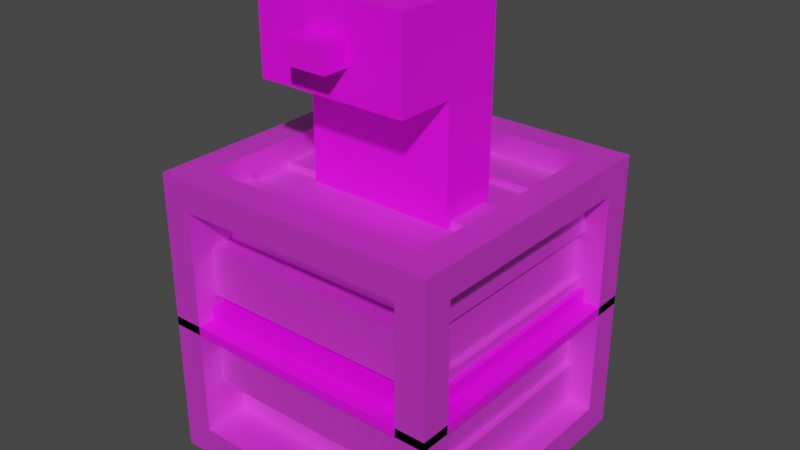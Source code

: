 # Source: Box.blend  (saved by Blender 3.1.7; exported with 4.5.12 LTS)
import bpy
from mathutils import Matrix  # noqa: F401  (used for matrix-valued properties, if any)

bpy.ops.wm.read_factory_settings(use_empty=True)
scene = bpy.context.scene
scene.name = 'Scene'

# ---- collections
col_collection = bpy.data.collections.new('Collection'); scene.collection.children.link(col_collection)

# ---- images (referenced by path relative to the original .blend; pixels are not part of the script)
import os
ASSET_DIR = os.environ.get("B2B_ASSET_DIR", "")  # directory of the original .blend (textures are referenced by path, not embedded)
HERE = os.path.dirname(os.path.abspath(__file__))  # packed textures are extracted next to this script under _unpacked/

def load_image(name, relpath, width, height, colorspace="sRGB"):
    """Load a texture the original file referenced (path relative to the .blend, or extracted next to this script)."""
    p = next((c for c in (os.path.join(HERE, relpath), os.path.join(ASSET_DIR, relpath)) if relpath and os.path.exists(c)), "")
    if p:
        img = bpy.data.images.load(p, check_existing=True)
        img.name = name
    else:  # same state as the original file: an image datablock whose file is absent (Cycles renders it pink)
        img = bpy.data.images.new(name, width, height)
        img.source = "FILE"
        img.filepath = "//" + (relpath or name)
    img.colorspace_settings.name = colorspace
    return img
img_imphenziapalette01_png = load_image('ImphenziaPalette01.png', 'ImphenziaPalette01.png', 1024, 1024, 'sRGB')
img_imphenziapalette01_256_gradient_png = load_image('ImphenziaPalette01-256-Gradient.png', 'ImphenziaPalette01-256-Gradient.png', 1024, 1024, 'sRGB')

# ---- materials (node trees are filled in below, after node groups)
mat_material = bpy.data.materials.new('Material')
mat_material.alpha_threshold = 0.0
mat_material.use_backface_culling = True
mat_material.use_transparent_shadow = False
mat_material.preview_render_type = 'FLAT'
mat_material.line_color = (0.0, 0.0, 0.0, 1.0)
mat_platemat = bpy.data.materials.new('plateMat')
mat_platemat.use_transparent_shadow = False

# ---- material node trees
mat_material.use_nodes = True; mat_material.node_tree.nodes.clear()
_N = mat_material.node_tree.nodes; _L = mat_material.node_tree.links
n0 = _N.new('ShaderNodeOutputMaterial'); n0.name = 'Material Output'; n0.location = (300, 300)
n1 = _N.new('ShaderNodeBsdfPrincipled'); n1.name = 'Principled BSDF'; n1.location = (10, 300)
n1.distribution = 'GGX'
n1.subsurface_method = 'RANDOM_WALK_SKIN'
n1.inputs[1].default_value = 0.6672
n1.inputs[2].default_value = 0.7792
n1.inputs[3].default_value = 0.05
n1.inputs[11].default_value = 1.01
n1.inputs[13].default_value = 0.1371
n1.inputs[20].default_value = 0.0
n1.inputs[27].default_value = (0.0, 0.0, 0.0, 1.0)
n2 = _N.new('ShaderNodeTexImage'); n2.name = 'Image Texture'; n2.location = (-295, 257)
n2.image = img_imphenziapalette01_png
n2.interpolation = 'Closest'
n3 = _N.new('ShaderNodeMix'); n3.name = 'Mix'; n3.location = (-260, 180)
n3.data_type = 'RGBA'
n3.inputs[0].default_value = 0.6672
n3.inputs[7].default_value = (1.0, 1.0, 1.0, 1.0)
n4 = _N.new('ShaderNodeMix'); n4.name = 'Mix.001'; n4.location = (-160, 180)
n4.data_type = 'RGBA'
n4.inputs[0].default_value = 0.1102
n4.inputs[6].default_value = (1.0, 1.0, 1.0, 1.0)
_L.new(n1.outputs[0], n0.inputs[0])
_L.new(n2.outputs[0], n1.inputs[0])
_L.new(n2.outputs[0], n3.inputs[6])
_L.new(n3.outputs[2], n4.inputs[7])
_L.new(n4.outputs[2], n1.inputs[14])
n0.is_active_output = True
mat_platemat.use_nodes = True; mat_platemat.node_tree.nodes.clear()
_N = mat_platemat.node_tree.nodes; _L = mat_platemat.node_tree.links
n0 = _N.new('ShaderNodeBsdfPrincipled'); n0.name = 'Principled BSDF'; n0.location = (10, 300)
n0.distribution = 'GGX'
n0.subsurface_method = 'RANDOM_WALK_SKIN'
n0.inputs[3].default_value = 1.45
n0.inputs[27].default_value = (0.0, 0.0, 0.0, 1.0)
n0.inputs[28].default_value = 1.0
n1 = _N.new('ShaderNodeOutputMaterial'); n1.name = 'Material Output'; n1.location = (300, 300)
n2 = _N.new('ShaderNodeTexImage'); n2.name = 'Image Texture'; n2.location = (-477, 239)
n2.image = img_imphenziapalette01_256_gradient_png
_L.new(n0.outputs[0], n1.inputs[0])
_L.new(n2.outputs[0], n0.inputs[0])
n1.is_active_output = True

# ---- world
world_world = bpy.data.worlds.new('World'); scene.world = world_world
world_world.use_nodes = True; world_world.node_tree.nodes.clear()
_N = world_world.node_tree.nodes; _L = world_world.node_tree.links
n0 = _N.new('ShaderNodeOutputWorld'); n0.name = 'World Output'; n0.location = (300, 300)
n1 = _N.new('ShaderNodeBackground'); n1.name = 'Background'; n1.location = (10, 300)
n1.inputs[0].default_value = (0.05088, 0.05088, 0.05088, 1.0)
_L.new(n1.outputs[0], n0.inputs[0])
n0.is_active_output = True
world_world.color = (0.05088, 0.05088, 0.05088)
world_world.use_sun_shadow = False
world_world.sun_shadow_jitter_overblur = 0.0

# ---- meshes
me_cube = bpy.data.meshes.new('Cube')
me_cube.from_pydata([(1.0, 1.0, 1.0), (1.0, 1.0, -1.0), (1.0, -1.0, 1.0), (1.0, -1.0, -1.0), (-1.0, 1.0, 1.0), (-1.0, 1.0, -1.0), (-1.0, -1.0, 1.0), (-1.0, -1.0, -1.0), (-1.0, 1.0, 1.0), (0.7952, 0.7952, 1.0), (-0.7952, 0.7952, 1.0), (-0.7952, -0.7952, 1.0), (0.7952, -0.7952, 1.0), (0.7952, -1.0, -0.7952), (0.7952, -1.0, 0.7952), (-0.7952, -1.0, 0.7952), (-0.7952, -1.0, -0.7952), (-1.0, -0.7952, -0.7952), (-1.0, -0.7952, 0.7952), (-1.0, 0.7952, 0.7952), (-1.0, 0.7952, -0.7952), (-0.7952, 0.7952, -1.0), (0.7952, 0.7952, -1.0), (0.7952, -0.7952, -1.0), (-0.7952, -0.7952, -1.0), (1.0, 0.7952, -0.7952), (1.0, 0.7952, 0.7952), (1.0, -0.7952, 0.7952), (1.0, -0.7952, -0.7952), (-0.7952, 1.0, -0.7952), (-0.7952, 1.0, 0.7952), (0.7952, 1.0, 0.7952), (0.7952, 1.0, -0.7952), (-0.7952, 0.7952, 1.0), (0.7952, 0.7952, 1.0), (0.7952, -0.7952, 1.0), (-0.7952, -0.7952, 1.0), (0.7952, -1.0, 0.7952), (0.7952, -1.0, -0.7952), (-0.7952, -1.0, -0.7952), (-0.7952, -1.0, 0.7952), (-1.0, -0.7952, -0.7952), (-1.0, -0.7952, 0.7952), (-1.0, 0.7952, -0.7952), (-1.0, 0.7952, 0.7952), (0.7952, 0.7952, -1.0), (-0.7952, 0.7952, -1.0), (-0.7952, -0.7952, -1.0), (0.7952, -0.7952, -1.0), (1.0, 0.7952, 0.7952), (1.0, 0.7952, -0.7952), (1.0, -0.7952, -0.7952), (1.0, -0.7952, 0.7952), (-0.7952, 1.0, 0.7952), (-0.7952, 1.0, -0.7952), (0.7952, 1.0, -0.7952), (0.7952, 1.0, 0.7952), (-0.7952, 0.7952, 0.8441), (0.7952, 0.7952, 0.8441), (0.7952, -0.7952, 0.8441), (-0.7952, -0.7952, 0.8441), (0.7952, -0.8441, 0.7952), (0.7952, -0.8441, -0.7952), (-0.7952, -0.8441, -0.7952), (-0.7952, -0.8441, 0.7952), (-0.8441, -0.7952, -0.7952), (-0.8441, -0.7952, 0.7952), (-0.8441, 0.7952, -0.7952), (-0.8441, 0.7952, 0.7952), (0.7952, 0.7952, -0.8441), (-0.7952, 0.7952, -0.8441), (-0.7952, -0.7952, -0.8441), (0.7952, -0.7952, -0.8441), (0.8441, 0.7952, 0.7952), (0.8441, 0.7952, -0.7952), (0.8441, -0.7952, -0.7952), (0.8441, -0.7952, 0.7952), (-0.7952, 0.8441, 0.7952), (-0.7952, 0.8441, -0.7952), (0.7952, 0.8441, -0.7952), (0.7952, 0.8441, 0.7952), (1.0, 1.0, 0.4947), (1.0, 1.0, 0.1649), (1.0, 1.0, -0.1649), (1.0, 1.0, -0.4947), (-1.0, -1.0, -0.4947), (-1.0, -1.0, -0.1649), (-1.0, -1.0, 0.1649), (-1.0, -1.0, 0.4947), (1.0, -1.0, 0.4947), (1.0, -1.0, 0.1649), (1.0, -1.0, -0.1649), (1.0, -1.0, -0.4947), (-1.0, 1.0, 0.4947), (-1.0, 1.0, 0.1649), (-1.0, 1.0, -0.1649), (-1.0, 1.0, -0.4947), (0.7952, -1.0, 0.4947), (0.7952, -1.0, 0.1649), (0.7952, -1.0, -0.1649), (0.7952, -1.0, -0.4947), (-0.7952, -1.0, -0.4947), (-0.7952, -1.0, -0.1649), (-0.7952, -1.0, 0.1649), (-0.7952, -1.0, 0.4947), (-1.0, -0.7952, -0.4947), (-1.0, -0.7952, -0.1649), (-1.0, -0.7952, 0.1649), (-1.0, -0.7952, 0.4947), (-1.0, 0.7952, 0.4947), (-1.0, 0.7952, 0.1649), (-1.0, 0.7952, -0.1649), (-1.0, 0.7952, -0.4947), (1.0, 0.7952, 0.4947), (1.0, 0.7952, 0.1649), (1.0, 0.7952, -0.1649), (1.0, 0.7952, -0.4947), (1.0, -0.7952, 0.4947), (1.0, -0.7952, 0.1649), (1.0, -0.7952, -0.1649), (1.0, -0.7952, -0.4947), (-0.7952, 1.0, 0.4947), (-0.7952, 1.0, 0.1649), (-0.7952, 1.0, -0.1649), (-0.7952, 1.0, -0.4947), (0.7952, 1.0, 0.4947), (0.7952, 1.0, 0.1649), (0.7952, 1.0, -0.1649), (0.7952, 1.0, -0.4947), (0.7952, -1.0, 0.4947), (0.7952, -1.0, 0.1649), (0.7952, -1.0, -0.1649), (0.7952, -1.0, -0.4947), (-0.7952, -1.0, -0.4947), (-0.7952, -1.0, -0.1649), (-0.7952, -1.0, 0.1649), (-0.7952, -1.0, 0.4947), (-1.0, -0.7952, -0.4947), (-1.0, -0.7952, -0.1649), (-1.0, -0.7952, 0.1649), (-1.0, -0.7952, 0.4947), (-1.0, 0.7952, 0.4947), (-1.0, 0.7952, 0.1649), (-1.0, 0.7952, -0.1649), (-1.0, 0.7952, -0.4947), (1.0, 0.7952, 0.4947), (1.0, 0.7952, 0.1649), (1.0, 0.7952, -0.1649), (1.0, 0.7952, -0.4947), (1.0, -0.7952, 0.4947), (1.0, -0.7952, 0.1649), (1.0, -0.7952, -0.1649), (1.0, -0.7952, -0.4947), (-0.7952, 1.0, 0.4947), (-0.7952, 1.0, 0.1649), (-0.7952, 1.0, -0.1649), (-0.7952, 1.0, -0.4947), (0.7952, 1.0, 0.4947), (0.7952, 1.0, 0.1649), (0.7952, 1.0, -0.1649), (0.7952, 1.0, -0.4947), (0.7952, -0.8441, 0.4947), (0.7952, -0.8441, 0.1649), (0.7952, -0.8441, -0.1649), (0.7952, -0.8441, -0.4947), (-0.7952, -0.8441, -0.4947), (-0.7952, -0.8441, -0.1649), (-0.7952, -0.8441, 0.1649), (-0.7952, -0.8441, 0.4947), (-0.8441, -0.7952, -0.4947), (-0.8441, -0.7952, -0.1649), (-0.8441, -0.7952, 0.1649), (-0.8441, -0.7952, 0.4947), (-0.8441, 0.7952, 0.4947), (-0.8441, 0.7952, 0.1649), (-0.8441, 0.7952, -0.1649), (-0.8441, 0.7952, -0.4947), (0.8441, 0.7952, 0.4947), (0.8441, 0.7952, 0.1649), (0.8441, 0.7952, -0.1649), (0.8441, 0.7952, -0.4947), (0.8441, -0.7952, 0.4947), (0.8441, -0.7952, 0.1649), (0.8441, -0.7952, -0.1649), (0.8441, -0.7952, -0.4947), (-0.7952, 0.8441, 0.4947), (-0.7952, 0.8441, 0.1649), (-0.7952, 0.8441, -0.1649), (-0.7952, 0.8441, -0.4947), (0.7952, 0.8441, 0.4947), (0.7952, 0.8441, 0.1649), (0.7952, 0.8441, -0.1649), (0.7952, 0.8441, -0.4947), (0.7952, -0.6828, 0.4947), (0.7952, -0.6828, 0.7952), (-0.7952, -0.6828, 0.7952), (-0.7952, -0.6828, 0.4947), (-0.7952, 0.6828, 0.4947), (-0.7952, 0.6828, 0.7952), (0.7952, 0.6828, 0.7952), (0.7952, 0.6828, 0.4947), (-0.7952, 0.6828, -0.7952), (-0.7952, 0.6828, -0.4947), (0.7952, 0.6828, -0.4947), (0.7952, 0.6828, -0.7952), (-0.7952, 0.6828, -0.1649), (-0.7952, 0.6828, 0.1649), (0.7952, 0.6828, 0.1649), (0.7952, 0.6828, -0.1649), (0.8023, 0.7952, -0.4947), (0.8023, 0.7952, -0.1649), (0.8023, -0.7952, -0.1649), (0.8023, -0.7952, -0.4947), (0.8023, 0.7952, 0.1649), (0.8023, 0.7952, 0.4947), (0.8023, -0.7952, 0.4947), (0.8023, -0.7952, 0.1649), (-0.8022, -0.7952, -0.4947), (-0.8022, -0.7952, -0.1649), (-0.8022, 0.7952, -0.1649), (-0.8022, 0.7952, -0.4947), (-0.8022, -0.7952, 0.1649), (-0.8022, -0.7952, 0.4947), (-0.8022, 0.7952, 0.4947), (-0.8022, 0.7952, 0.1649), (0.7952, -0.6828, -0.7952), (0.7952, -0.6828, -0.4947), (-0.7952, -0.6828, -0.4947), (-0.7952, -0.6828, -0.7952), (0.7952, -0.6828, -0.1649), (0.7952, -0.6828, 0.1649), (-0.7952, -0.6828, 0.1649), (-0.7952, -0.6828, -0.1649), (-1.0, 0.4883, -1.0), (-1.0, 0.1628, -1.0), (-1.0, -0.1628, -1.0), (-1.0, -0.4883, -1.0), (1.0, 0.4883, 1.0), (1.0, 0.1628, 1.0), (1.0, -0.1628, 1.0), (1.0, -0.4883, 1.0), (-1.0, -0.4883, 1.0), (-1.0, -0.1628, 1.0), (-1.0, 0.1628, 1.0), (-1.0, 0.4883, 1.0), (1.0, -0.4883, -1.0), (1.0, -0.1628, -1.0), (1.0, 0.1628, -1.0), (1.0, 0.4883, -1.0), (0.7952, 0.4883, 1.0), (0.7952, 0.1628, 1.0), (0.7952, -0.1628, 1.0), (0.7952, -0.4883, 1.0), (-0.7952, -0.4883, 1.0), (-0.7952, -0.1628, 1.0), (-0.7952, 0.1628, 1.0), (-0.7952, 0.4883, 1.0), (-1.0, 0.4883, -0.7952), (-1.0, 0.1628, -0.7952), (-1.0, -0.1628, -0.7952), (-1.0, -0.4883, -0.7952), (-1.0, -0.4883, 0.7952), (-1.0, -0.1628, 0.7952), (-1.0, 0.1628, 0.7952), (-1.0, 0.4883, 0.7952), (-0.7952, 0.4883, -1.0), (-0.7952, 0.1628, -1.0), (-0.7952, -0.1628, -1.0), (-0.7952, -0.4883, -1.0), (0.7952, -0.4883, -1.0), (0.7952, -0.1628, -1.0), (0.7952, 0.1628, -1.0), (0.7952, 0.4883, -1.0), (1.0, -0.4883, -0.7952), (1.0, -0.1628, -0.7952), (1.0, 0.1628, -0.7952), (1.0, 0.4883, -0.7952), (1.0, 0.4883, 0.7952), (1.0, 0.1628, 0.7952), (1.0, -0.1628, 0.7952), (1.0, -0.4883, 0.7952), (0.7952, 0.4883, 1.0), (0.7952, 0.1628, 1.0), (0.7952, -0.1628, 1.0), (0.7952, -0.4883, 1.0), (-0.7952, -0.4883, 1.0), (-0.7952, -0.1628, 1.0), (-0.7952, 0.1628, 1.0), (-0.7952, 0.4883, 1.0), (-1.0, 0.4883, -0.7952), (-1.0, 0.1628, -0.7952), (-1.0, -0.1628, -0.7952), (-1.0, -0.4883, -0.7952), (-1.0, -0.4883, 0.7952), (-1.0, -0.1628, 0.7952), (-1.0, 0.1628, 0.7952), (-1.0, 0.4883, 0.7952), (-0.7952, 0.4883, -1.0), (-0.7952, 0.1628, -1.0), (-0.7952, -0.1628, -1.0), (-0.7952, -0.4883, -1.0), (0.7952, -0.4883, -1.0), (0.7952, -0.1628, -1.0), (0.7952, 0.1628, -1.0), (0.7952, 0.4883, -1.0), (1.0, -0.4883, -0.7952), (1.0, -0.1628, -0.7952), (1.0, 0.1628, -0.7952), (1.0, 0.4883, -0.7952), (1.0, 0.4883, 0.7952), (1.0, 0.1628, 0.7952), (1.0, -0.1628, 0.7952), (1.0, -0.4883, 0.7952), (0.7952, 0.4883, 0.8441), (0.7952, 0.1628, 0.8441), (0.7952, -0.1628, 0.8441), (0.7952, -0.4883, 0.8441), (-0.7952, -0.4883, 0.8441), (-0.7952, -0.1628, 0.8441), (-0.7952, 0.1628, 0.8441), (-0.7952, 0.4883, 0.8441), (-0.8441, 0.4883, -0.7952), (-0.8441, 0.1628, -0.7952), (-0.8441, -0.1628, -0.7952), (-0.8441, -0.4883, -0.7952), (-0.8441, -0.4883, 0.7952), (-0.8441, -0.1628, 0.7952), (-0.8441, 0.1628, 0.7952), (-0.8441, 0.4883, 0.7952), (-0.7952, 0.4883, -0.8441), (-0.7952, 0.1628, -0.8441), (-0.7952, -0.1628, -0.8441), (-0.7952, -0.4883, -0.8441), (0.7952, -0.4883, -0.8441), (0.7952, -0.1628, -0.8441), (0.7952, 0.1628, -0.8441), (0.7952, 0.4883, -0.8441), (0.8441, -0.4883, -0.7952), (0.8441, -0.1628, -0.7952), (0.8441, 0.1628, -0.7952), (0.8441, 0.4883, -0.7952), (0.8441, 0.4883, 0.7952), (0.8441, 0.1628, 0.7952), (0.8441, -0.1628, 0.7952), (0.8441, -0.4883, 0.7952), (0.8441, 0.4883, -0.4947), (0.8441, 0.1628, -0.4947), (0.8441, -0.1628, -0.4947), (0.8441, -0.4883, -0.4947), (0.8441, 0.4883, -0.1649), (0.8441, 0.1628, -0.1649), (0.8441, -0.1628, -0.1649), (0.8441, -0.4883, -0.1649), (0.8441, 0.4883, 0.1649), (0.8441, 0.1628, 0.1649), (0.8441, -0.1628, 0.1649), (0.8441, -0.4883, 0.1649), (0.8441, 0.4883, 0.4947), (0.8441, 0.1628, 0.4947), (0.8441, -0.1628, 0.4947), (0.8441, -0.4883, 0.4947), (-0.8441, -0.4883, -0.4947), (-0.8441, -0.1628, -0.4947), (-0.8441, 0.1628, -0.4947), (-0.8441, 0.4883, -0.4947), (-0.8441, -0.4883, -0.1649), (-0.8441, -0.1628, -0.1649), (-0.8441, 0.1628, -0.1649), (-0.8441, 0.4883, -0.1649), (-0.8441, -0.4883, 0.1649), (-0.8441, -0.1628, 0.1649), (-0.8441, 0.1628, 0.1649), (-0.8441, 0.4883, 0.1649), (-0.8441, -0.4883, 0.4947), (-0.8441, -0.1628, 0.4947), (-0.8441, 0.1628, 0.4947), (-0.8441, 0.4883, 0.4947), (0.8023, -0.4883, -0.1649), (0.8023, -0.1628, -0.1649), (0.8023, 0.1628, -0.1649), (0.8023, 0.4883, -0.1649), (0.8023, 0.4883, -0.4947), (0.8023, 0.1628, -0.4947), (0.8023, -0.1628, -0.4947), (0.8023, -0.4883, -0.4947), (0.8023, -0.4883, 0.4947), (0.8023, -0.1628, 0.4947), (0.8023, 0.1628, 0.4947), (0.8023, 0.4883, 0.4947), (0.8023, 0.4883, 0.1649), (0.8023, 0.1628, 0.1649), (0.8023, -0.1628, 0.1649), (0.8023, -0.4883, 0.1649), (-0.8022, 0.4883, -0.1649), (-0.8022, 0.1628, -0.1649), (-0.8022, -0.1628, -0.1649), (-0.8022, -0.4883, -0.1649), (-0.8022, -0.4883, -0.4947), (-0.8022, -0.1628, -0.4947), (-0.8022, 0.1628, -0.4947), (-0.8022, 0.4883, -0.4947), (-0.8022, 0.4883, 0.4947), (-0.8022, 0.1628, 0.4947), (-0.8022, -0.1628, 0.4947), (-0.8022, -0.4883, 0.4947), (-0.8022, -0.4883, 0.1649), (-0.8022, -0.1628, 0.1649), (-0.8022, 0.1628, 0.1649), (-0.8022, 0.4883, 0.1649), (0.7952, 0.4883, 0.8041), (0.7952, 0.1628, 0.8041), (0.7952, -0.1628, 0.8041), (0.7952, -0.4883, 0.8041), (-0.7952, -0.4883, 0.8041), (-0.7952, -0.1628, 0.8041), (-0.7952, 0.1628, 0.8041), (-0.7952, 0.4883, 0.8041), (-0.7952, 0.4883, -0.8041), (-0.7952, 0.1628, -0.8041), (-0.7952, -0.1628, -0.8041), (-0.7952, -0.4883, -0.8041), (0.7952, -0.4883, -0.8041), (0.7952, -0.1628, -0.8041), (0.7952, 0.1628, -0.8041), (0.7952, 0.4883, -0.8041)], [(4, 8)], [(11, 12, 35, 36), (121, 30, 53, 153), (265, 21, 46, 297), (14, 15, 40, 37), (113, 26, 49, 145), (260, 17, 41, 292), (0, 4, 10, 9), (241, 6, 11, 253), (6, 2, 12, 11), (237, 0, 9, 249), (89, 2, 14, 97), (2, 6, 15, 14), (85, 7, 16, 101), (7, 3, 13, 16), (88, 6, 18, 108), (244, 4, 19, 264), (96, 5, 20, 112), (236, 7, 17, 260), (5, 1, 22, 21), (245, 3, 23, 269), (3, 7, 24, 23), (233, 5, 21, 265), (81, 0, 26, 113), (240, 2, 27, 280), (92, 3, 28, 120), (248, 1, 25, 276), (93, 4, 30, 121), (4, 0, 31, 30), (84, 1, 32, 128), (1, 5, 29, 32), (34, 33, 57, 58), (53, 56, 80, 77), (133, 39, 63, 165), (301, 48, 72, 333), (55, 54, 78, 79), (37, 40, 64, 61), (264, 19, 44, 296), (276, 25, 50, 308), (101, 16, 39, 133), (269, 23, 48, 301), (32, 29, 54, 55), (112, 20, 43, 144), (280, 27, 52, 312), (23, 24, 47, 48), (30, 31, 56, 53), (120, 28, 51, 152), (128, 32, 55, 160), (9, 10, 33, 34), (97, 14, 37, 129), (249, 9, 34, 281), (108, 18, 42, 140), (16, 13, 38, 39), (21, 22, 45, 46), (253, 11, 36, 285), (316, 317, 60, 59), (405, 404, 403, 406), (376, 328, 68, 173), (332, 333, 72, 71), (360, 344, 76, 181), (221, 222, 404, 405), (48, 47, 71, 72), (140, 42, 66, 172), (160, 55, 79, 192), (281, 34, 58, 313), (145, 49, 73, 177), (292, 41, 65, 324), (285, 36, 60, 317), (308, 50, 74, 340), (296, 44, 68, 328), (36, 35, 59, 60), (312, 52, 76, 344), (144, 43, 67, 176), (129, 37, 61, 161), (152, 51, 75, 184), (46, 45, 69, 70), (39, 38, 62, 63), (153, 53, 77, 185), (297, 46, 70, 329), (54, 156, 188, 78), (156, 155, 187, 188), (155, 154, 186, 187), (154, 153, 185, 186), (52, 149, 181, 76), (149, 150, 182, 181), (150, 151, 183, 182), (151, 152, 184, 183), (38, 132, 164, 62), (132, 131, 163, 164), (131, 130, 162, 163), (130, 129, 161, 162), (44, 141, 173, 68), (141, 142, 174, 173), (142, 143, 175, 174), (143, 144, 176, 175), (50, 148, 180, 74), (148, 147, 179, 180), (147, 146, 178, 179), (146, 145, 177, 178), (56, 157, 189, 80), (157, 158, 190, 189), (158, 159, 191, 190), (159, 160, 192, 191), (41, 137, 169, 65), (137, 138, 170, 169), (138, 139, 171, 170), (139, 140, 172, 171), (374, 403, 404, 373), (188, 187, 191, 192), (375, 402, 403, 374), (186, 185, 189, 190), (337, 348, 184, 75), (376, 401, 402, 375), (352, 356, 182, 183), (173, 223, 401, 376), (321, 364, 176, 67), (371, 407, 408, 372), (368, 372, 174, 175), (370, 406, 407, 371), (369, 405, 406, 370), (164, 163, 166, 165), (171, 221, 405, 369), (162, 161, 168, 167), (17, 105, 137, 41), (105, 106, 138, 137), (106, 107, 139, 138), (107, 108, 140, 139), (13, 100, 132, 38), (100, 99, 131, 132), (99, 98, 130, 131), (98, 97, 129, 130), (31, 125, 157, 56), (125, 126, 158, 157), (126, 127, 159, 158), (127, 128, 160, 159), (27, 117, 149, 52), (117, 118, 150, 149), (118, 119, 151, 150), (119, 120, 152, 151), (19, 109, 141, 44), (109, 110, 142, 141), (110, 111, 143, 142), (111, 112, 144, 143), (15, 104, 136, 40), (104, 103, 135, 136), (103, 102, 134, 135), (102, 101, 133, 134), (40, 136, 168, 64), (136, 135, 167, 168), (135, 134, 166, 167), (134, 133, 165, 166), (0, 81, 125, 31), (81, 82, 126, 125), (82, 83, 127, 126), (83, 84, 128, 127), (5, 96, 124, 29), (96, 95, 123, 124), (95, 94, 122, 123), (94, 93, 121, 122), (2, 89, 117, 27), (89, 90, 118, 117), (90, 91, 119, 118), (91, 92, 120, 119), (1, 84, 116, 25), (84, 83, 115, 116), (83, 82, 114, 115), (82, 81, 113, 114), (4, 93, 109, 19), (93, 94, 110, 109), (94, 95, 111, 110), (95, 96, 112, 111), (7, 85, 105, 17), (85, 86, 106, 105), (86, 87, 107, 106), (87, 88, 108, 107), (6, 88, 104, 15), (88, 87, 103, 104), (87, 86, 102, 103), (86, 85, 101, 102), (3, 92, 100, 13), (92, 91, 99, 100), (91, 90, 98, 99), (90, 89, 97, 98), (25, 116, 148, 50), (116, 115, 147, 148), (115, 114, 146, 147), (114, 113, 145, 146), (29, 124, 156, 54), (124, 123, 155, 156), (123, 122, 154, 155), (122, 121, 153, 154), (193, 194, 195, 196), (61, 194, 193, 161), (64, 195, 194, 61), (168, 196, 195, 64), (161, 193, 196, 168), (197, 198, 199, 200), (77, 198, 197, 185), (80, 199, 198, 77), (189, 200, 199, 80), (185, 197, 200, 189), (201, 202, 203, 204), (188, 202, 201, 78), (192, 203, 202, 188), (79, 204, 203, 192), (78, 201, 204, 79), (205, 206, 207, 208), (186, 206, 205, 187), (190, 207, 206, 186), (191, 208, 207, 190), (187, 205, 208, 191), (384, 377, 211, 212), (179, 210, 209, 180), (349, 380, 210, 179), (184, 212, 211, 183), (348, 384, 212, 184), (392, 385, 215, 216), (177, 214, 213, 178), (357, 388, 214, 177), (182, 216, 215, 181), (356, 392, 216, 182), (400, 393, 219, 220), (170, 218, 217, 169), (365, 396, 218, 170), (176, 220, 219, 175), (364, 400, 220, 176), (408, 401, 223, 224), (172, 222, 221, 171), (373, 404, 222, 172), (174, 224, 223, 173), (372, 408, 224, 174), (225, 226, 227, 228), (164, 226, 225, 62), (165, 227, 226, 164), (63, 228, 227, 165), (62, 225, 228, 63), (229, 230, 231, 232), (162, 230, 229, 163), (167, 231, 230, 162), (166, 232, 231, 167), (163, 229, 232, 166), (406, 403, 402, 407), (407, 402, 401, 408), (169, 217, 397, 361), (361, 397, 398, 362), (362, 398, 399, 363), (363, 399, 400, 364), (175, 219, 393, 368), (368, 393, 394, 367), (367, 394, 395, 366), (366, 395, 396, 365), (217, 218, 396, 397), (397, 396, 395, 398), (398, 395, 394, 399), (399, 394, 393, 400), (178, 213, 389, 353), (353, 389, 390, 354), (354, 390, 391, 355), (355, 391, 392, 356), (181, 215, 385, 360), (360, 385, 386, 359), (359, 386, 387, 358), (358, 387, 388, 357), (213, 214, 388, 389), (389, 388, 387, 390), (390, 387, 386, 391), (391, 386, 385, 392), (180, 209, 381, 345), (345, 381, 382, 346), (346, 382, 383, 347), (347, 383, 384, 348), (183, 211, 377, 352), (352, 377, 378, 351), (351, 378, 379, 350), (350, 379, 380, 349), (209, 210, 380, 381), (381, 380, 379, 382), (382, 379, 378, 383), (383, 378, 377, 384), (170, 171, 369, 365), (365, 369, 370, 366), (366, 370, 371, 367), (367, 371, 372, 368), (65, 169, 361, 324), (324, 361, 362, 323), (323, 362, 363, 322), (322, 363, 364, 321), (179, 178, 353, 349), (349, 353, 354, 350), (350, 354, 355, 351), (351, 355, 356, 352), (74, 180, 345, 340), (340, 345, 346, 339), (339, 346, 347, 338), (338, 347, 348, 337), (47, 300, 332, 71), (300, 299, 331, 332), (299, 298, 330, 331), (298, 297, 329, 330), (49, 309, 341, 73), (309, 310, 342, 341), (310, 311, 343, 342), (311, 312, 344, 343), (42, 293, 325, 66), (293, 294, 326, 325), (294, 295, 327, 326), (295, 296, 328, 327), (51, 305, 337, 75), (305, 306, 338, 337), (306, 307, 339, 338), (307, 308, 340, 339), (33, 288, 320, 57), (288, 287, 319, 320), (287, 286, 318, 319), (286, 285, 317, 318), (43, 289, 321, 67), (289, 290, 322, 321), (290, 291, 323, 322), (291, 292, 324, 323), (35, 284, 316, 59), (284, 283, 315, 316), (283, 282, 314, 315), (282, 281, 313, 314), (177, 73, 341, 357), (357, 341, 342, 358), (358, 342, 343, 359), (359, 343, 344, 360), (70, 69, 336, 329), (314, 313, 409, 410), (330, 335, 334, 331), (336, 335, 423, 424), (172, 66, 325, 373), (373, 325, 326, 374), (374, 326, 327, 375), (375, 327, 328, 376), (58, 57, 320, 313), (335, 330, 418, 423), (314, 319, 318, 315), (313, 320, 416, 409), (10, 256, 288, 33), (256, 255, 287, 288), (255, 254, 286, 287), (254, 253, 285, 286), (12, 252, 284, 35), (252, 251, 283, 284), (251, 250, 282, 283), (250, 249, 281, 282), (26, 277, 309, 49), (277, 278, 310, 309), (278, 279, 311, 310), (279, 280, 312, 311), (22, 272, 304, 45), (272, 271, 303, 304), (271, 270, 302, 303), (270, 269, 301, 302), (28, 273, 305, 51), (273, 274, 306, 305), (274, 275, 307, 306), (275, 276, 308, 307), (18, 261, 293, 42), (261, 262, 294, 293), (262, 263, 295, 294), (263, 264, 296, 295), (45, 304, 336, 69), (304, 303, 335, 336), (303, 302, 334, 335), (302, 301, 333, 334), (3, 245, 273, 28), (245, 246, 274, 273), (246, 247, 275, 274), (247, 248, 276, 275), (0, 237, 277, 26), (237, 238, 278, 277), (238, 239, 279, 278), (239, 240, 280, 279), (7, 236, 268, 24), (236, 235, 267, 268), (235, 234, 266, 267), (234, 233, 265, 266), (1, 248, 272, 22), (248, 247, 271, 272), (247, 246, 270, 271), (246, 245, 269, 270), (5, 233, 257, 20), (233, 234, 258, 257), (234, 235, 259, 258), (235, 236, 260, 259), (6, 241, 261, 18), (241, 242, 262, 261), (242, 243, 263, 262), (243, 244, 264, 263), (2, 240, 252, 12), (240, 239, 251, 252), (239, 238, 250, 251), (238, 237, 249, 250), (4, 244, 256, 10), (244, 243, 255, 256), (243, 242, 254, 255), (242, 241, 253, 254), (20, 257, 289, 43), (257, 258, 290, 289), (258, 259, 291, 290), (259, 260, 292, 291), (24, 268, 300, 47), (268, 267, 299, 300), (267, 266, 298, 299), (266, 265, 297, 298), (417, 424, 423, 418), (419, 422, 421, 420), (409, 416, 415, 410), (411, 414, 413, 412), (319, 314, 410, 415), (331, 334, 422, 419), (315, 318, 414, 411), (330, 329, 417, 418), (333, 332, 420, 421), (316, 315, 411, 412), (317, 316, 412, 413), (332, 331, 419, 420), (318, 317, 413, 414), (334, 333, 421, 422), (329, 336, 424, 417), (320, 319, 415, 416)])
_uv = me_cube.uv_layers.new(name='UVMap')
_uv.uv.foreach_set('vector', [0.834, 0.5547, 0.834, 0.5547, 0.834, 0.5547, 0.834, 0.5547, 0.834, 0.5547, 0.834, 0.5547, 0.834, 0.5547, 0.834, 0.5547, 0.834, 0.5547, 0.834, 0.5547, 0.834, 0.5547, 0.834, 0.5547, 0.834, 0.5547, 0.834, 0.5547, 0.834, 0.5547, 0.834, 0.5547, 0.834, 0.5547, 0.834, 0.5547, 0.834, 0.5547, 0.834, 0.5547, 0.834, 0.5547, 0.834, 0.5547, 0.834, 0.5547, 0.834, 0.5547, 0.834, 0.5547, 0.834, 0.5547, 0.834, 0.5547, 0.834, 0.5547, 0.834, 0.5547, 0.834, 0.5547, 0.834, 0.5547, 0.834, 0.5547, 0.834, 0.5547, 0.834, 0.5547, 0.834, 0.5547, 0.834, 0.5547, 0.834, 0.5547, 0.834, 0.5547, 0.834, 0.5547, 0.834, 0.5547, 0.834, 0.5547, 0.834, 0.5547, 0.834, 0.5547, 0.834, 0.5547, 0.834, 0.5547, 0.834, 0.5547, 0.834, 0.5547, 0.834, 0.5547, 0.834, 0.5547, 0.834, 0.5547, 0.834, 0.5547, 0.834, 0.5547, 0.834, 0.5547, 0.834, 0.5547, 0.834, 0.5547, 0.834, 0.5547, 0.834, 0.5547, 0.834, 0.5547, 0.834, 0.5547, 0.834, 0.5547, 0.834, 0.5547, 0.834, 0.5547, 0.834, 0.5547, 0.834, 0.5547, 0.834, 0.5547, 0.834, 0.5547, 0.834, 0.5547, 0.834, 0.5547, 0.834, 0.5547, 0.834, 0.5547, 0.834, 0.5547, 0.834, 0.5547, 0.834, 0.5547, 0.834, 0.5547, 0.834, 0.5547, 0.834, 0.5547, 0.834, 0.5547, 0.834, 0.5547, 0.834, 0.5547, 0.834, 0.5547, 0.834, 0.5547, 0.834, 0.5547, 0.834, 0.5547, 0.834, 0.5547, 0.834, 0.5547, 0.834, 0.5547, 0.834, 0.5547, 0.834, 0.5547, 0.834, 0.5547, 0.834, 0.5547, 0.834, 0.5547, 0.834, 0.5547, 0.834, 0.5547, 0.834, 0.5547, 0.834, 0.5547, 0.834, 0.5547, 0.834, 0.5547, 0.834, 0.5547, 0.834, 0.5547, 0.834, 0.5547, 0.834, 0.5547, 0.834, 0.5547, 0.834, 0.5547, 0.834, 0.5547, 0.834, 0.5547, 0.834, 0.5547, 0.834, 0.5547, 0.834, 0.5547, 0.834, 0.5547, 0.834, 0.5547, 0.834, 0.5547, 0.834, 0.5547, 0.834, 0.5547, 0.834, 0.5547, 0.834, 0.5547, 0.834, 0.5547, 0.834, 0.5547, 0.834, 0.5547, 0.834, 0.5547, 0.834, 0.5547, 0.834, 0.5547, 0.834, 0.5547, 0.834, 0.5547, 0.834, 0.5547, 0.834, 0.5547, 0.834, 0.5547, 0.834, 0.5547, 0.834, 0.5547, 0.834, 0.5547, 0.834, 0.5547, 0.834, 0.5547, 0.834, 0.5547, 0.834, 0.5547, 0.834, 0.5547, 0.834, 0.5547, 0.834, 0.5547, 0.834, 0.5547, 0.834, 0.5547, 0.834, 0.5547, 0.834, 0.5547, 0.834, 0.5547, 0.834, 0.5547, 0.834, 0.5547, 0.834, 0.5547, 0.834, 0.5547, 0.834, 0.5547, 0.834, 0.5547, 0.834, 0.5547, 0.834, 0.5547, 0.834, 0.5547, 0.834, 0.5547, 0.834, 0.5547, 0.834, 0.5547, 0.834, 0.5547, 0.834, 0.5547, 0.834, 0.5547, 0.834, 0.5547, 0.834, 0.5547, 0.834, 0.5547, 0.834, 0.5547, 0.834, 0.5547, 0.834, 0.5547, 0.834, 0.5547, 0.834, 0.5547, 0.834, 0.5547, 0.834, 0.5547, 0.834, 0.5547, 0.834, 0.5547, 0.834, 0.5547, 0.834, 0.5547, 0.834, 0.5547, 0.834, 0.5547, 0.834, 0.5547, 0.834, 0.5547, 0.834, 0.5547, 0.834, 0.5547, 0.834, 0.5547, 0.834, 0.5547, 0.834, 0.5547, 0.834, 0.5547, 0.834, 0.5547, 0.834, 0.5547, 0.834, 0.5547, 0.834, 0.5547, 0.834, 0.5547, 0.834, 0.5547, 0.834, 0.5547, 0.834, 0.5547, 0.834, 0.5547, 0.834, 0.5547, 0.834, 0.5547, 0.834, 0.5547, 0.834, 0.5547, 0.834, 0.5547, 0.834, 0.5547, 0.834, 0.5547, 0.834, 0.5547, 0.834, 0.5547, 0.834, 0.5547, 0.834, 0.5547, 0.834, 0.5547, 0.834, 0.5547, 0.834, 0.5547, 0.834, 0.5547, 0.834, 0.5547, 0.834, 0.5547, 0.834, 0.5547, 0.834, 0.5547, 0.834, 0.5547, 0.834, 0.5547, 0.834, 0.5547, 0.834, 0.5547, 0.834, 0.5547, 0.834, 0.5547, 0.834, 0.5547, 0.834, 0.5547, 0.834, 0.5547, 0.834, 0.5547, 0.834, 0.5547, 0.834, 0.5547, 0.834, 0.5547, 0.834, 0.5547, 0.834, 0.5547, 0.834, 0.5547, 0.834, 0.5547, 0.834, 0.5547, 0.834, 0.5547, 0.834, 0.5547, 0.834, 0.5547, 0.834, 0.5547, 0.834, 0.5547, 0.834, 0.5547, 0.834, 0.5547, 0.834, 0.5547, 0.834, 0.5547, 0.834, 0.5547, 0.834, 0.5547, 0.834, 0.5547, 0.834, 0.5547, 0.834, 0.5547, 0.834, 0.5547, 0.834, 0.5547, 0.834, 0.5547, 0.834, 0.5547, 0.834, 0.5547, 0.834, 0.5547, 0.834, 0.5547, 0.834, 0.5547, 0.834, 0.5547, 0.834, 0.5547, 0.834, 0.5547, 0.834, 0.5547, 0.834, 0.5547, 0.834, 0.5547, 0.834, 0.5547, 0.834, 0.5547, 0.834, 0.5547, 0.834, 0.5547, 0.834, 0.5547, 0.834, 0.5547, 0.834, 0.5547, 0.834, 0.5547, 0.834, 0.5547, 0.834, 0.5547, 0.834, 0.5547, 0.834, 0.5547, 0.834, 0.5547, 0.834, 0.5547, 0.834, 0.5547, 0.834, 0.5547, 0.834, 0.5547, 0.834, 0.5547, 0.834, 0.5547, 0.834, 0.5547, 0.834, 0.5547, 0.834, 0.5547, 0.834, 0.5547, 0.834, 0.5547, 0.834, 0.5547, 0.834, 0.5547, 0.834, 0.5547, 0.834, 0.5547, 0.834, 0.5547, 0.834, 0.5547, 0.834, 0.5547, 0.834, 0.5547, 0.834, 0.5547, 0.834, 0.5547, 0.834, 0.5547, 0.834, 0.5547, 0.834, 0.5547, 0.834, 0.5547, 0.834, 0.5547, 0.834, 0.5547, 0.834, 0.5547, 0.834, 0.5547, 0.834, 0.5547, 0.834, 0.5547, 0.834, 0.5547, 0.834, 0.5547, 0.834, 0.5547, 0.834, 0.5547, 0.834, 0.5547, 0.834, 0.5547, 0.834, 0.5547, 0.834, 0.5547, 0.834, 0.5547, 0.834, 0.5547, 0.834, 0.5547, 0.834, 0.5547, 0.834, 0.5547, 0.834, 0.5547, 0.834, 0.5547, 0.834, 0.5547, 0.834, 0.5547, 0.834, 0.5547, 0.834, 0.5547, 0.834, 0.5547, 0.834, 0.5547, 0.834, 0.5547, 0.834, 0.5547, 0.834, 0.5547, 0.834, 0.5547, 0.834, 0.5547, 0.834, 0.5547, 0.834, 0.5547, 0.834, 0.5547, 0.834, 0.5547, 0.834, 0.5547, 0.834, 0.5547, 0.834, 0.5547, 0.834, 0.5547, 0.834, 0.5547, 0.834, 0.5547, 0.834, 0.5547, 0.834, 0.5547, 0.834, 0.5547, 0.834, 0.5547, 0.834, 0.5547, 0.834, 0.5547, 0.834, 0.5547, 0.834, 0.5547, 0.834, 0.5547, 0.834, 0.5547, 0.834, 0.5547, 0.834, 0.5547, 0.834, 0.5547, 0.834, 0.5547, 0.834, 0.5547, 0.834, 0.5547, 0.834, 0.5547, 0.834, 0.5547, 0.834, 0.5547, 0.834, 0.5547, 0.834, 0.5547, 0.834, 0.5547, 0.834, 0.5547, 0.834, 0.5547, 0.834, 0.5547, 0.834, 0.5547, 0.834, 0.5547, 0.834, 0.5547, 0.834, 0.5547, 0.834, 0.5547, 0.834, 0.5547, 0.834, 0.5547, 0.834, 0.5547, 0.834, 0.5547, 0.834, 0.5547, 0.834, 0.5547, 0.834, 0.5547, 0.834, 0.5547, 0.834, 0.5547, 0.834, 0.5547, 0.834, 0.5547, 0.834, 0.5547, 0.834, 0.5547, 0.834, 0.5547, 0.834, 0.5547, 0.834, 0.5547, 0.834, 0.5547, 0.834, 0.5547, 0.834, 0.5547, 0.834, 0.5547, 0.834, 0.5547, 0.834, 0.5547, 0.834, 0.5547, 0.834, 0.5547, 0.834, 0.5547, 0.834, 0.5547, 0.834, 0.5547, 0.834, 0.5547, 0.834, 0.5547, 0.834, 0.5547, 0.834, 0.5547, 0.834, 0.5547, 0.834, 0.5547, 0.834, 0.5547, 0.834, 0.5547, 0.834, 0.5547, 0.834, 0.5547, 0.834, 0.5547, 0.834, 0.5547, 0.834, 0.5547, 0.834, 0.5547, 0.834, 0.5547, 0.834, 0.5547, 0.834, 0.5547, 0.834, 0.5547, 0.834, 0.5547, 0.834, 0.5547, 0.834, 0.5547, 0.834, 0.5547, 0.834, 0.5547, 0.834, 0.5547, 0.834, 0.5547, 0.834, 0.5547, 0.834, 0.5547, 0.834, 0.5547, 0.834, 0.5547, 0.834, 0.5547, 0.834, 0.5547, 0.834, 0.5547, 0.834, 0.5547, 0.834, 0.5547, 0.834, 0.5547, 0.834, 0.5547, 0.834, 0.5547, 0.834, 0.5547, 0.834, 0.5547, 0.834, 0.5547, 0.834, 0.5547, 0.834, 0.5547, 0.834, 0.5547, 0.834, 0.5547, 0.834, 0.5547, 0.834, 0.5547, 0.834, 0.5547, 0.834, 0.5547, 0.834, 0.5547, 0.834, 0.5547, 0.834, 0.5547, 0.834, 0.5547, 0.834, 0.5547, 0.834, 0.5547, 0.834, 0.5547, 0.834, 0.5547, 0.834, 0.5547, 0.834, 0.5547, 0.834, 0.5547, 0.834, 0.5547, 0.834, 0.5547, 0.834, 0.5547, 0.834, 0.5547, 0.834, 0.5547, 0.834, 0.5547, 0.834, 0.5547, 0.834, 0.5547, 0.834, 0.5547, 0.834, 0.5547, 0.834, 0.5547, 0.834, 0.5547, 0.834, 0.5547, 0.834, 0.5547, 0.834, 0.5547, 0.834, 0.5547, 0.834, 0.5547, 0.834, 0.5547, 0.834, 0.5547, 0.834, 0.5547, 0.834, 0.5547, 0.834, 0.5547, 0.834, 0.5547, 0.834, 0.5547, 0.834, 0.5547, 0.834, 0.5547, 0.834, 0.5547, 0.834, 0.5547, 0.834, 0.5547, 0.834, 0.5547, 0.834, 0.5547, 0.834, 0.5547, 0.834, 0.5547, 0.834, 0.5547, 0.834, 0.5547, 0.834, 0.5547, 0.834, 0.5547, 0.834, 0.5547, 0.834, 0.5547, 0.834, 0.5547, 0.834, 0.5547, 0.834, 0.5547, 0.834, 0.5547, 0.834, 0.5547, 0.834, 0.5547, 0.834, 0.5547, 0.834, 0.5547, 0.834, 0.5547, 0.834, 0.5547, 0.834, 0.5547, 0.834, 0.5547, 0.834, 0.5547, 0.834, 0.5547, 0.834, 0.5547, 0.834, 0.5547, 0.834, 0.5547, 0.834, 0.5547, 0.834, 0.5547, 0.834, 0.5547, 0.834, 0.5547, 0.834, 0.5547, 0.834, 0.5547, 0.834, 0.5547, 0.834, 0.5547, 0.834, 0.5547, 0.834, 0.5547, 0.834, 0.5547, 0.834, 0.5547, 0.834, 0.5547, 0.834, 0.5547, 0.834, 0.5547, 0.834, 0.5547, 0.834, 0.5547, 0.834, 0.5547, 0.834, 0.5547, 0.834, 0.5547, 0.834, 0.5547, 0.834, 0.5547, 0.834, 0.5547, 0.834, 0.5547, 0.834, 0.5547, 0.834, 0.5547, 0.834, 0.5547, 0.834, 0.5547, 0.834, 0.5547, 0.834, 0.5547, 0.834, 0.5547, 0.834, 0.5547, 0.834, 0.5547, 0.834, 0.5547, 0.834, 0.5547, 0.834, 0.5547, 0.834, 0.5547, 0.834, 0.5547, 0.834, 0.5547, 0.834, 0.5547, 0.834, 0.5547, 0.834, 0.5547, 0.834, 0.5547, 0.834, 0.5547, 0.834, 0.5547, 0.834, 0.5547, 0.834, 0.5547, 0.834, 0.5547, 0.834, 0.5547, 0.834, 0.5547, 0.834, 0.5547, 0.834, 0.5547, 0.834, 0.5547, 0.834, 0.5547, 0.834, 0.5547, 0.834, 0.5547, 0.834, 0.5547, 0.834, 0.5547, 0.834, 0.5547, 0.834, 0.5547, 0.834, 0.5547, 0.834, 0.5547, 0.834, 0.5547, 0.834, 0.5547, 0.834, 0.5547, 0.834, 0.5547, 0.834, 0.5547, 0.834, 0.5547, 0.834, 0.5547, 0.834, 0.5547, 0.834, 0.5547, 0.834, 0.5547, 0.834, 0.5547, 0.834, 0.5547, 0.834, 0.5547, 0.834, 0.5547, 0.834, 0.5547, 0.834, 0.5547, 0.834, 0.5547, 0.834, 0.5547, 0.834, 0.5547, 0.834, 0.5547, 0.834, 0.5547, 0.834, 0.5547, 0.834, 0.5547, 0.834, 0.5547, 0.834, 0.5547, 0.834, 0.5547, 0.834, 0.5547, 0.834, 0.5547, 0.834, 0.5547, 0.834, 0.5547, 0.834, 0.5547, 0.834, 0.5547, 0.834, 0.5547, 0.834, 0.5547, 0.834, 0.5547, 0.834, 0.5547, 0.834, 0.5547, 0.834, 0.5547, 0.834, 0.5547, 0.834, 0.5547, 0.834, 0.5547, 0.834, 0.5547, 0.834, 0.5547, 0.834, 0.5547, 0.834, 0.5547, 0.834, 0.5547, 0.834, 0.5547, 0.834, 0.5547, 0.834, 0.5547, 0.834, 0.5547, 0.834, 0.5547, 0.834, 0.5547, 0.834, 0.5547, 0.834, 0.5547, 0.834, 0.5547, 0.834, 0.5547, 0.834, 0.5547, 0.834, 0.5547, 0.834, 0.5547, 0.834, 0.5547, 0.834, 0.5547, 0.834, 0.5547, 0.834, 0.5547, 0.834, 0.5547, 0.834, 0.5547, 0.834, 0.5547, 0.834, 0.5547, 0.834, 0.5547, 0.834, 0.5547, 0.834, 0.5547, 0.834, 0.5547, 0.834, 0.5547, 0.834, 0.5547, 0.834, 0.5547, 0.834, 0.5547, 0.834, 0.5547, 0.834, 0.5547, 0.834, 0.5547, 0.834, 0.5547, 0.834, 0.5547, 0.834, 0.5547, 0.834, 0.5547, 0.834, 0.5547, 0.834, 0.5547, 0.834, 0.5547, 0.834, 0.5547, 0.834, 0.5547, 0.834, 0.5547, 0.834, 0.5547, 0.834, 0.5547, 0.834, 0.5547, 0.834, 0.5547, 0.834, 0.5547, 0.834, 0.5547, 0.834, 0.5547, 0.834, 0.5547, 0.834, 0.5547, 0.834, 0.5547, 0.834, 0.5547, 0.834, 0.5547, 0.834, 0.5547, 0.834, 0.5547, 0.834, 0.5547, 0.834, 0.5547, 0.834, 0.5547, 0.834, 0.5547, 0.834, 0.5547, 0.834, 0.5547, 0.834, 0.5547, 0.834, 0.5547, 0.834, 0.5547, 0.834, 0.5547, 0.834, 0.5547, 0.834, 0.5547, 0.834, 0.5547, 0.834, 0.5547, 0.834, 0.5547, 0.834, 0.5547, 0.834, 0.5547, 0.834, 0.5547, 0.834, 0.5547, 0.834, 0.5547, 0.834, 0.5547, 0.834, 0.5547, 0.834, 0.5547, 0.834, 0.5547, 0.834, 0.5547, 0.834, 0.5547, 0.834, 0.5547, 0.834, 0.5547, 0.834, 0.5547, 0.834, 0.5547, 0.834, 0.5547, 0.834, 0.5547, 0.834, 0.5547, 0.834, 0.5547, 0.834, 0.5547, 0.834, 0.5547, 0.834, 0.5547, 0.834, 0.5547, 0.834, 0.5547, 0.834, 0.5547, 0.834, 0.5547, 0.834, 0.5547, 0.834, 0.5547, 0.834, 0.5547, 0.834, 0.5547, 0.834, 0.5547, 0.834, 0.5547, 0.834, 0.5547, 0.834, 0.5547, 0.834, 0.5547, 0.834, 0.5547, 0.834, 0.5547, 0.834, 0.5547, 0.834, 0.5547, 0.834, 0.5547, 0.834, 0.5547, 0.834, 0.5547, 0.834, 0.5547, 0.834, 0.5547, 0.834, 0.5547, 0.834, 0.5547, 0.834, 0.5547, 0.834, 0.5547, 0.834, 0.5547, 0.834, 0.5547, 0.834, 0.5547, 0.834, 0.5547, 0.834, 0.5547, 0.834, 0.5547, 0.834, 0.5547, 0.834, 0.5547, 0.834, 0.5547, 0.834, 0.5547, 0.834, 0.5547, 0.834, 0.5547, 0.834, 0.5547, 0.834, 0.5547, 0.834, 0.5547, 0.834, 0.5547, 0.834, 0.5547, 0.834, 0.5547, 0.834, 0.5547, 0.834, 0.5547, 0.834, 0.5547, 0.834, 0.5547, 0.834, 0.5547, 0.834, 0.5547, 0.834, 0.5547, 0.834, 0.5547, 0.834, 0.5547, 0.834, 0.5547, 0.834, 0.5547, 0.834, 0.5547, 0.834, 0.5547, 0.834, 0.5547, 0.834, 0.5547, 0.834, 0.5547, 0.834, 0.5547, 0.834, 0.5547, 0.834, 0.5547, 0.834, 0.5547, 0.834, 0.5547, 0.834, 0.5547, 0.834, 0.5547, 0.834, 0.5547, 0.834, 0.5547, 0.834, 0.5547, 0.834, 0.5547, 0.834, 0.5547, 0.834, 0.5547, 0.834, 0.5547, 0.834, 0.5547, 0.834, 0.5547, 0.834, 0.5547, 0.834, 0.5547, 0.834, 0.5547, 0.834, 0.5547, 0.834, 0.5547, 0.834, 0.5547, 0.834, 0.5547, 0.834, 0.5547, 0.834, 0.5547, 0.834, 0.5547, 0.834, 0.5547, 0.834, 0.5547, 0.834, 0.5547, 0.834, 0.5547, 0.834, 0.5547, 0.834, 0.5547, 0.834, 0.5547, 0.834, 0.5547, 0.834, 0.5547, 0.834, 0.5547, 0.834, 0.5547, 0.834, 0.5547, 0.834, 0.5547, 0.834, 0.5547, 0.834, 0.5547, 0.834, 0.5547, 0.834, 0.5547, 0.834, 0.5547, 0.834, 0.5547, 0.834, 0.5547, 0.834, 0.5547, 0.834, 0.5547, 0.834, 0.5547, 0.834, 0.5547, 0.834, 0.5547, 0.834, 0.5547, 0.834, 0.5547, 0.834, 0.5547, 0.834, 0.5547, 0.834, 0.5547, 0.834, 0.5547, 0.834, 0.5547, 0.834, 0.5547, 0.834, 0.5547, 0.834, 0.5547, 0.834, 0.5547, 0.834, 0.5547, 0.834, 0.5547, 0.834, 0.5547, 0.834, 0.5547, 0.834, 0.5547, 0.834, 0.5547, 0.834, 0.5547, 0.834, 0.5547, 0.834, 0.5547, 0.834, 0.5547, 0.834, 0.5547, 0.834, 0.5547, 0.834, 0.5547, 0.834, 0.5547, 0.834, 0.5547, 0.834, 0.5547, 0.834, 0.5547, 0.834, 0.5547, 0.834, 0.5547, 0.834, 0.5547, 0.834, 0.5547, 0.834, 0.5547, 0.834, 0.5547, 0.834, 0.5547, 0.834, 0.5547, 0.834, 0.5547, 0.834, 0.5547, 0.834, 0.5547, 0.834, 0.5547, 0.834, 0.5547, 0.834, 0.5547, 0.834, 0.5547, 0.834, 0.5547, 0.834, 0.5547, 0.834, 0.5547, 0.834, 0.5547, 0.834, 0.5547, 0.834, 0.5547, 0.834, 0.5547, 0.834, 0.5547, 0.834, 0.5547, 0.834, 0.5547, 0.834, 0.5547, 0.834, 0.5547, 0.834, 0.5547, 0.834, 0.5547, 0.834, 0.5547, 0.834, 0.5547, 0.834, 0.5547, 0.834, 0.5547, 0.834, 0.5547, 0.834, 0.5547, 0.834, 0.5547, 0.834, 0.5547, 0.834, 0.5547, 0.834, 0.5547, 0.834, 0.5547, 0.834, 0.5547, 0.834, 0.5547, 0.834, 0.5547, 0.834, 0.5547, 0.834, 0.5547, 0.834, 0.5547, 0.834, 0.5547, 0.834, 0.5547, 0.834, 0.5547, 0.834, 0.5547, 0.834, 0.5547, 0.834, 0.5547, 0.834, 0.5547, 0.834, 0.5547, 0.834, 0.5547, 0.834, 0.5547, 0.834, 0.5547, 0.834, 0.5547, 0.834, 0.5547, 0.834, 0.5547, 0.834, 0.5547, 0.834, 0.5547, 0.834, 0.5547, 0.834, 0.5547, 0.834, 0.5547, 0.834, 0.5547, 0.834, 0.5547, 0.834, 0.5547, 0.834, 0.5547, 0.834, 0.5547, 0.834, 0.5547, 0.834, 0.5547, 0.834, 0.5547, 0.834, 0.5547, 0.834, 0.5547, 0.834, 0.5547, 0.834, 0.5547, 0.834, 0.5547, 0.834, 0.5547, 0.834, 0.5547, 0.834, 0.5547, 0.834, 0.5547, 0.834, 0.5547, 0.834, 0.5547, 0.834, 0.5547, 0.834, 0.5547, 0.834, 0.5547, 0.834, 0.5547, 0.834, 0.5547, 0.834, 0.5547, 0.834, 0.5547, 0.834, 0.5547, 0.834, 0.5547, 0.834, 0.5547, 0.834, 0.5547, 0.834, 0.5547, 0.834, 0.5547, 0.834, 0.5547, 0.834, 0.5547, 0.834, 0.5547, 0.834, 0.5547, 0.834, 0.5547, 0.834, 0.5547, 0.834, 0.5547, 0.834, 0.5547, 0.834, 0.5547, 0.834, 0.5547, 0.834, 0.5547, 0.834, 0.5547, 0.834, 0.5547, 0.834, 0.5547, 0.834, 0.5547, 0.834, 0.5547, 0.834, 0.5547, 0.834, 0.5547, 0.834, 0.5547, 0.834, 0.5547, 0.834, 0.5547, 0.834, 0.5547, 0.834, 0.5547, 0.834, 0.5547, 0.834, 0.5547, 0.834, 0.5547, 0.834, 0.5547, 0.834, 0.5547, 0.834, 0.5547, 0.834, 0.5547, 0.834, 0.5547, 0.834, 0.5547, 0.834, 0.5547, 0.834, 0.5547, 0.834, 0.5547, 0.834, 0.5547, 0.834, 0.5547, 0.834, 0.5547, 0.834, 0.5547, 0.834, 0.5547, 0.834, 0.5547, 0.834, 0.5547, 0.834, 0.5547, 0.834, 0.5547, 0.834, 0.5547, 0.834, 0.5547, 0.834, 0.5547, 0.834, 0.5547, 0.834, 0.5547, 0.834, 0.5547, 0.834, 0.5547, 0.834, 0.5547, 0.834, 0.5547, 0.834, 0.5547, 0.834, 0.5547, 0.834, 0.5547, 0.834, 0.5547, 0.834, 0.5547, 0.834, 0.5547, 0.834, 0.5547, 0.834, 0.5547, 0.834, 0.5547, 0.834, 0.5547, 0.834, 0.5547, 0.834, 0.5547, 0.834, 0.5547, 0.834, 0.5547, 0.834, 0.5547, 0.834, 0.5547, 0.834, 0.5547, 0.834, 0.5547, 0.834, 0.5547, 0.834, 0.5547, 0.834, 0.5547, 0.834, 0.5547, 0.834, 0.5547, 0.834, 0.5547, 0.834, 0.5547, 0.834, 0.5547, 0.834, 0.5547, 0.834, 0.5547, 0.834, 0.5547, 0.834, 0.5547, 0.834, 0.5547, 0.834, 0.5547, 0.834, 0.5547, 0.834, 0.5547, 0.834, 0.5547, 0.834, 0.5547, 0.834, 0.5547, 0.834, 0.5547, 0.834, 0.5547, 0.834, 0.5547, 0.834, 0.5547, 0.834, 0.5547, 0.834, 0.5547, 0.834, 0.5547, 0.834, 0.5547, 0.834, 0.5547, 0.834, 0.5547, 0.834, 0.5547, 0.834, 0.5547, 0.834, 0.5547, 0.834, 0.5547, 0.834, 0.5547, 0.834, 0.5547, 0.834, 0.5547, 0.834, 0.5547, 0.834, 0.5547, 0.834, 0.5547, 0.834, 0.5547, 0.834, 0.5547, 0.834, 0.5547, 0.834, 0.5547, 0.834, 0.5547, 0.834, 0.5547, 0.834, 0.5547, 0.834, 0.5547, 0.834, 0.5547, 0.834, 0.5547, 0.834, 0.5547, 0.834, 0.5547, 0.834, 0.5547, 0.834, 0.5547, 0.834, 0.5547, 0.834, 0.5547, 0.834, 0.5547, 0.834, 0.5547, 0.834, 0.5547, 0.834, 0.5547, 0.834, 0.5547, 0.834, 0.5547, 0.834, 0.5547, 0.834, 0.5547, 0.834, 0.5547, 0.834, 0.5547, 0.834, 0.5547, 0.834, 0.5547, 0.834, 0.5547, 0.834, 0.5547, 0.834, 0.5547, 0.834, 0.5547, 0.834, 0.5547, 0.834, 0.5547, 0.834, 0.5547, 0.834, 0.5547, 0.834, 0.5547, 0.834, 0.5547, 0.834, 0.5547, 0.834, 0.5547, 0.834, 0.5547, 0.834, 0.5547, 0.834, 0.5547, 0.834, 0.5547, 0.834, 0.5547, 0.834, 0.5547, 0.834, 0.5547, 0.834, 0.5547, 0.834, 0.5547, 0.834, 0.5547, 0.834, 0.5547, 0.834, 0.5547, 0.834, 0.5547, 0.834, 0.5547, 0.834, 0.5547, 0.834, 0.5547, 0.834, 0.5547, 0.834, 0.5547, 0.834, 0.5547, 0.834, 0.5547, 0.834, 0.5547, 0.834, 0.5547, 0.834, 0.5547, 0.834, 0.5547, 0.834, 0.5547, 0.834, 0.5547, 0.834, 0.5547, 0.834, 0.5547, 0.834, 0.5547, 0.834, 0.5547, 0.834, 0.5547, 0.834, 0.5547, 0.834, 0.5547, 0.834, 0.5547, 0.834, 0.5547, 0.834, 0.5547, 0.834, 0.5547, 0.834, 0.5547, 0.834, 0.5547, 0.834, 0.5547, 0.834, 0.5547, 0.834, 0.5547, 0.834, 0.5547, 0.834, 0.5547, 0.834, 0.5547, 0.834, 0.5547, 0.834, 0.5547, 0.834, 0.5547, 0.834, 0.5547, 0.834, 0.5547, 0.834, 0.5547, 0.834, 0.5547, 0.834, 0.5547, 0.834, 0.5547, 0.834, 0.5547, 0.834, 0.5547, 0.834, 0.5547, 0.834, 0.5547, 0.834, 0.5547, 0.834, 0.5547, 0.834, 0.5547, 0.834, 0.5547, 0.834, 0.5547, 0.834, 0.5547, 0.834, 0.5547, 0.834, 0.5547, 0.834, 0.5547, 0.834, 0.5547, 0.834, 0.5547, 0.834, 0.5547, 0.834, 0.5547, 0.834, 0.5547, 0.834, 0.5547, 0.834, 0.5547, 0.834, 0.5547, 0.834, 0.5547, 0.834, 0.5547, 0.834, 0.5547, 0.834, 0.5547, 0.834, 0.5547, 0.834, 0.5547, 0.834, 0.5547, 0.834, 0.5547, 0.834, 0.5547, 0.834, 0.5547, 0.834, 0.5547, 0.834, 0.5547, 0.834, 0.5547, 0.834, 0.5547, 0.834, 0.5547, 0.834, 0.5547, 0.834, 0.5547, 0.834, 0.5547, 0.834, 0.5547, 0.834, 0.5547, 0.834, 0.5547, 0.834, 0.5547, 0.834, 0.5547, 0.834, 0.5547, 0.834, 0.5547, 0.834, 0.5547, 0.834, 0.5547, 0.834, 0.5547, 0.834, 0.5547, 0.834, 0.5547, 0.834, 0.5547, 0.834, 0.5547, 0.834, 0.5547, 0.834, 0.5547, 0.834, 0.5547, 0.834, 0.5547, 0.834, 0.5547, 0.834, 0.5547, 0.834, 0.5547, 0.834, 0.5547, 0.834, 0.5547, 0.834, 0.5547, 0.834, 0.5547, 0.834, 0.5547, 0.834, 0.5547, 0.834, 0.5547, 0.834, 0.5547, 0.834, 0.5547, 0.834, 0.5547, 0.834, 0.5547, 0.834, 0.5547, 0.834, 0.5547, 0.834, 0.5547, 0.834, 0.5547, 0.834, 0.5547, 0.834, 0.5547, 0.834, 0.5547, 0.834, 0.5547, 0.834, 0.5547, 0.834, 0.5547, 0.834, 0.5547, 0.834, 0.5547, 0.834, 0.5547, 0.834, 0.5547, 0.834, 0.5547, 0.834, 0.5547, 0.834, 0.5547, 0.834, 0.5547, 0.834, 0.5547, 0.834, 0.5547, 0.834, 0.5547, 0.834, 0.5547, 0.834, 0.5547, 0.834, 0.5547, 0.834, 0.5547, 0.834, 0.5547, 0.834, 0.5547, 0.834, 0.5547, 0.834, 0.5547, 0.834, 0.5547, 0.834, 0.5547, 0.834, 0.5547, 0.834, 0.5547, 0.834, 0.5547, 0.834, 0.5547, 0.834, 0.5547, 0.834, 0.5547, 0.834, 0.5547, 0.834, 0.5547, 0.834, 0.5547, 0.834, 0.5547, 0.834, 0.5547, 0.834, 0.5547, 0.834, 0.5547, 0.834, 0.5547, 0.834, 0.5547, 0.834, 0.5547, 0.834, 0.5547, 0.834, 0.5547, 0.834, 0.5547, 0.834, 0.5547, 0.834, 0.5547, 0.834, 0.5547, 0.834, 0.5547, 0.834, 0.5547, 0.834, 0.5547, 0.834, 0.5547, 0.834, 0.5547, 0.834, 0.5547, 0.834, 0.5547, 0.834, 0.5547, 0.834, 0.5547, 0.834, 0.5547, 0.834, 0.5547, 0.834, 0.5547, 0.834, 0.5547, 0.834, 0.5547, 0.834, 0.5547, 0.834, 0.5547, 0.834, 0.5547, 0.834, 0.5547, 0.834, 0.5547, 0.834, 0.5547, 0.834, 0.5547, 0.834, 0.5547, 0.834, 0.5547, 0.834, 0.5547, 0.834, 0.5547, 0.834, 0.5547, 0.834, 0.5547, 0.834, 0.5547, 0.834, 0.5547, 0.834, 0.5547, 0.834, 0.5547, 0.834, 0.5547, 0.834, 0.5547, 0.834, 0.5547, 0.834, 0.5547, 0.834, 0.5547, 0.834, 0.5547, 0.834, 0.5547, 0.834, 0.5547, 0.834, 0.5547, 0.834, 0.5547, 0.834, 0.5547, 0.834, 0.5547, 0.834, 0.5547, 0.834, 0.5547, 0.834, 0.5547, 0.834, 0.5547, 0.834, 0.5547, 0.834, 0.5547, 0.834, 0.5547, 0.834, 0.5547, 0.834, 0.5547, 0.834, 0.5547, 0.834, 0.5547, 0.834, 0.5547, 0.834, 0.5547, 0.834, 0.5547, 0.834, 0.5547, 0.834, 0.5547, 0.834, 0.5547, 0.834, 0.5547, 0.834, 0.5547, 0.834, 0.5547, 0.834, 0.5547, 0.834, 0.5547, 0.834, 0.5547, 0.834, 0.5547, 0.834, 0.5547, 0.834, 0.5547, 0.834, 0.5547, 0.834, 0.5547, 0.834, 0.5547, 0.834, 0.5547, 0.834, 0.5547, 0.834, 0.5547, 0.834, 0.5547, 0.834, 0.5547, 0.834, 0.5547, 0.834, 0.5547, 0.834, 0.5547, 0.834, 0.5547, 0.834, 0.5547, 0.834, 0.5547, 0.834, 0.5547, 0.834, 0.5547, 0.834, 0.5547, 0.834, 0.5547, 0.834, 0.5547, 0.834, 0.5547, 0.834, 0.5547, 0.834, 0.5547, 0.834, 0.5547, 0.834, 0.5547, 0.834, 0.5547, 0.834, 0.5547, 0.834, 0.5547, 0.834, 0.5547, 0.834, 0.5547, 0.834, 0.5547, 0.834, 0.5547, 0.834, 0.5547, 0.834, 0.5547, 0.834, 0.5547, 0.834, 0.5547, 0.834, 0.5547, 0.834, 0.5547, 0.834, 0.5547, 0.834, 0.5547, 0.834, 0.5547, 0.834, 0.5547, 0.834, 0.5547, 0.834, 0.5547, 0.834, 0.5547, 0.834, 0.5547, 0.834, 0.5547, 0.834, 0.5547, 0.834, 0.5547, 0.834, 0.5547, 0.834, 0.5547, 0.834, 0.5547, 0.834, 0.5547, 0.834, 0.5547, 0.834, 0.5547, 0.834, 0.5547, 0.834, 0.5547, 0.834, 0.5547, 0.834, 0.5547, 0.834, 0.5547, 0.834, 0.5547, 0.834, 0.5547, 0.834, 0.5547, 0.834, 0.5547, 0.834, 0.5547, 0.834, 0.5547, 0.834, 0.5547, 0.834, 0.5547, 0.834, 0.5547, 0.834, 0.5547, 0.834, 0.5547, 0.834, 0.5547, 0.834, 0.5547, 0.834, 0.5547, 0.834, 0.5547, 0.834, 0.5547, 0.834, 0.5547, 0.834, 0.5547, 0.834, 0.5547, 0.834, 0.5547, 0.834, 0.5547, 0.834, 0.5547, 0.834, 0.5547, 0.834, 0.5547, 0.834, 0.5547, 0.834, 0.5547, 0.834, 0.5547, 0.834, 0.5547, 0.834, 0.5547, 0.834, 0.5547, 0.834, 0.5547, 0.834, 0.5547, 0.834, 0.5547, 0.834, 0.5547, 0.834, 0.5547, 0.834, 0.5547, 0.834, 0.5547, 0.834, 0.5547, 0.834, 0.5547, 0.834, 0.5547, 0.834, 0.5547, 0.834, 0.5547, 0.834, 0.5547, 0.834, 0.5547, 0.834, 0.5547, 0.834, 0.5547, 0.834, 0.5547, 0.834, 0.5547, 0.834, 0.5547, 0.834, 0.5547, 0.834, 0.5547, 0.834, 0.5547, 0.834, 0.5547, 0.834, 0.5547, 0.834, 0.5547, 0.834, 0.5547, 0.834, 0.5547, 0.834, 0.5547, 0.834, 0.5547, 0.834, 0.5547, 0.834, 0.5547, 0.834, 0.5547, 0.834, 0.5547, 0.834, 0.5547, 0.834, 0.5547, 0.834, 0.5547, 0.834, 0.5547, 0.834, 0.5547, 0.834, 0.5547, 0.834, 0.5547, 0.834, 0.5547, 0.834, 0.5547, 0.834, 0.5547, 0.834, 0.5547, 0.834, 0.5547, 0.834, 0.5547, 0.834, 0.5547, 0.834, 0.5547, 0.834, 0.5547, 0.834, 0.5547, 0.834, 0.5547, 0.834, 0.5547, 0.834, 0.5547, 0.834, 0.5547, 0.834, 0.5547, 0.834, 0.5547, 0.834, 0.5547, 0.834, 0.5547, 0.834, 0.5547, 0.834, 0.5547, 0.834, 0.5547, 0.834, 0.5547, 0.834, 0.5547, 0.834, 0.5547, 0.834, 0.5547, 0.834, 0.5547, 0.834, 0.5547, 0.834, 0.5547, 0.834, 0.5547, 0.834, 0.5547, 0.834, 0.5547, 0.834, 0.5547, 0.834, 0.5547, 0.834, 0.5547, 0.834, 0.5547, 0.834, 0.5547, 0.834, 0.5547, 0.834, 0.5547, 0.834, 0.5547, 0.834, 0.5547, 0.834, 0.5547, 0.834, 0.5547, 0.834, 0.5547, 0.834, 0.5547, 0.834, 0.5547, 0.834, 0.5547, 0.834, 0.5547, 0.834, 0.5547, 0.834, 0.5547, 0.834, 0.5547, 0.834, 0.5547, 0.834, 0.5547, 0.834, 0.5547, 0.834, 0.5547, 0.834, 0.5547, 0.834, 0.5547, 0.834, 0.5547, 0.834, 0.5547, 0.834, 0.5547, 0.834, 0.5547, 0.834, 0.5547, 0.834, 0.5547, 0.834, 0.5547, 0.834, 0.5547, 0.834, 0.5547, 0.834, 0.5547, 0.834, 0.5547, 0.834, 0.5547, 0.834, 0.5547, 0.834, 0.5547, 0.834, 0.5547, 0.834, 0.5547, 0.834, 0.5547, 0.834, 0.5547, 0.834, 0.5547, 0.834, 0.5547, 0.834, 0.5547, 0.834, 0.5547, 0.834, 0.5547, 0.834, 0.5547, 0.834, 0.5547, 0.834, 0.5547, 0.834, 0.5547, 0.834, 0.5547, 0.834, 0.5547, 0.834, 0.5547, 0.834, 0.5547, 0.834, 0.5547, 0.834, 0.5547, 0.834, 0.5547, 0.834, 0.5547, 0.834, 0.5547, 0.834, 0.5547, 0.834, 0.5547, 0.834, 0.5547, 0.834, 0.5547, 0.834, 0.5547, 0.834, 0.5547, 0.834, 0.5547, 0.834, 0.5547, 0.834, 0.5547, 0.834, 0.5547, 0.834, 0.5547, 0.834, 0.5547, 0.834, 0.5547, 0.834, 0.5547, 0.834, 0.5547, 0.834, 0.5547, 0.834, 0.5547, 0.834, 0.5547, 0.834, 0.5547, 0.834, 0.5547, 0.834, 0.5547, 0.834, 0.5547, 0.834, 0.5547, 0.834, 0.5547, 0.834, 0.5547, 0.834, 0.5547, 0.834, 0.5547, 0.834, 0.5547, 0.834, 0.5547, 0.834, 0.5547, 0.834, 0.5547, 0.834, 0.5547, 0.834, 0.5547, 0.834, 0.5547, 0.834, 0.5547, 0.834, 0.5547, 0.834, 0.5547, 0.834, 0.5547, 0.834, 0.5547, 0.834, 0.5547, 0.834, 0.5547, 0.834, 0.5547, 0.834, 0.5547, 0.834, 0.5547, 0.834, 0.5547, 0.834, 0.5547, 0.834, 0.5547, 0.834, 0.5547, 0.834, 0.5547, 0.834, 0.5547, 0.834, 0.5547, 0.834, 0.5547, 0.834, 0.5547, 0.834, 0.5547, 0.834, 0.5547, 0.834, 0.5547, 0.834, 0.5547, 0.834, 0.5547, 0.834, 0.5547, 0.834, 0.5547, 0.834, 0.5547, 0.834, 0.5547, 0.834, 0.5547, 0.834, 0.5547, 0.834, 0.5547, 0.834, 0.5547, 0.834, 0.5547, 0.834, 0.5547, 0.834, 0.5547, 0.834, 0.5547, 0.834, 0.5547, 0.834, 0.5547, 0.834, 0.5547, 0.834, 0.5547, 0.834, 0.5547, 0.834, 0.5547, 0.834, 0.5547, 0.834, 0.5547, 0.834, 0.5547, 0.834, 0.5547, 0.834, 0.5547, 0.834, 0.5547, 0.834, 0.5547, 0.834, 0.5547, 0.834, 0.5547, 0.834, 0.5547, 0.834, 0.5547, 0.834, 0.5547, 0.834, 0.5547, 0.834, 0.5547, 0.834, 0.5547, 0.834, 0.5547, 0.834, 0.5547, 0.834, 0.5547, 0.834, 0.5547, 0.834, 0.5547, 0.834, 0.5547, 0.834, 0.5547, 0.834, 0.5547, 0.834, 0.5547, 0.834, 0.5547, 0.834, 0.5547, 0.834, 0.5547, 0.834, 0.5547, 0.834, 0.5547, 0.834, 0.5547, 0.834, 0.5547, 0.834, 0.5547, 0.834, 0.5547, 0.834, 0.5547, 0.834, 0.5547, 0.834, 0.5547, 0.834, 0.5547, 0.834, 0.5547, 0.834, 0.5547, 0.834, 0.5547, 0.834, 0.5547, 0.834, 0.5547, 0.834, 0.5547, 0.834, 0.5547, 0.834, 0.5547, 0.834, 0.5547, 0.834, 0.5547, 0.834, 0.5547, 0.834, 0.5547, 0.834, 0.5547, 0.834, 0.5547])
me_cube.materials.append(mat_material)
me_cube.use_remesh_preserve_volume = False
me_cube.use_remesh_preserve_attributes = False
me_cube.use_mirror_vertex_groups = False
me_cube.update()
me_plane = bpy.data.meshes.new('Plane')
me_plane.from_pydata([(-1.0, -1.0, 0.0), (1.0, -1.0, 0.0), (-1.0, 1.0, 0.0), (1.0, 1.0, 0.0), (-0.8801, 0.8801, 0.0), (-0.8801, -0.8801, 0.0), (0.8801, -0.8801, 0.0), (0.8801, 0.8801, 0.0), (-0.8801, 0.8801, 0.09734), (-0.8801, -0.8801, 0.09734), (0.8801, -0.8801, 0.09734), (0.8801, 0.8801, 0.09734), (-1.0, -1.0, -0.06177), (1.0, -1.0, -0.06177), (-1.0, 1.0, -0.06177), (1.0, 1.0, -0.06177)], [], [(7, 4, 8, 11), (5, 4, 2, 0), (6, 5, 0, 1), (7, 6, 1, 3), (4, 7, 3, 2), (9, 10, 11, 8), (5, 6, 10, 9), (6, 7, 11, 10), (4, 5, 9, 8), (1, 0, 12, 13), (3, 1, 13, 15), (0, 2, 14, 12), (2, 3, 15, 14), (14, 15, 13, 12)])
_uv = me_plane.uv_layers.new(name='UVMap')
_uv.uv.foreach_set('vector', [0.4107, 0.7405, 0.4107, 0.7405, 0.4107, 0.7405, 0.4107, 0.7405, 0.3035, 0.1049, 0.3035, 0.1049, 0.3035, 0.1049, 0.3035, 0.1049, 0.3035, 0.1049, 0.3035, 0.1049, 0.3035, 0.1049, 0.3035, 0.1049, 0.3035, 0.1049, 0.3035, 0.1049, 0.3035, 0.1049, 0.3035, 0.1049, 0.3035, 0.1049, 0.3035, 0.1049, 0.3035, 0.1049, 0.3035, 0.1049, 0.4107, 0.7405, 0.4107, 0.7405, 0.4107, 0.7405, 0.4107, 0.7405, 0.4107, 0.7405, 0.4107, 0.7405, 0.4107, 0.7405, 0.4107, 0.7405, 0.4107, 0.7405, 0.4107, 0.7405, 0.4107, 0.7405, 0.4107, 0.7405, 0.4107, 0.7405, 0.4107, 0.7405, 0.4107, 0.7405, 0.4107, 0.7405, 0.3035, 0.1049, 0.3035, 0.1049, 0.3035, 0.1049, 0.3035, 0.1049, 0.3035, 0.1049, 0.3035, 0.1049, 0.3035, 0.1049, 0.3035, 0.1049, 0.3035, 0.1049, 0.3035, 0.1049, 0.3035, 0.1049, 0.3035, 0.1049, 0.3035, 0.1049, 0.3035, 0.1049, 0.3035, 0.1049, 0.3035, 0.1049, 0.3035, 0.1049, 0.3035, 0.1049, 0.3035, 0.1049, 0.3035, 0.1049])
me_plane.materials.append(mat_platemat)
me_plane.use_remesh_fix_poles = True
me_plane.use_remesh_preserve_attributes = False
me_plane.update()
me_cube_001 = bpy.data.meshes.new('Cube.001')
me_cube_001.from_pydata([(-0.5237, -0.2245, -0.000189), (-0.5237, -0.2245, 1.564), (-0.5237, 0.1814, -0.000189), (-0.5237, 0.1814, 1.564), (0.5077, -0.2245, -0.000189), (0.5077, -0.2245, 1.564), (0.5077, 0.1814, -0.000189), (0.5077, 0.1814, 1.564), (-0.5237, -0.2245, 2.141), (-0.5237, 0.1814, 2.141), (0.5077, 0.1814, 2.141), (0.5077, -0.2245, 2.141), (-0.5237, -0.2245, 1.564), (0.5077, -0.2245, 1.564), (-0.5237, -0.2245, 2.141), (0.5077, -0.2245, 2.141), (0.5077, -0.2245, 1.564), (-0.5237, -0.2245, 1.564), (0.5077, -0.2245, 2.141), (-0.5237, -0.2245, 2.141), (0.5077, -0.6212, 1.564), (-0.5237, -0.6212, 1.564), (0.5077, -0.6212, 2.141), (-0.5237, -0.6212, 2.141), (0.1362, -0.6212, 1.772), (-0.1522, -0.6212, 1.772), (0.1362, -0.6212, 1.933), (-0.1522, -0.6212, 1.933), (0.1362, -0.8045, 1.772), (-0.1522, -0.8045, 1.772), (0.1362, -0.8045, 1.933), (-0.1522, -0.8045, 1.933), (0.1362, -0.8045, 1.772), (-0.1522, -0.8045, 1.772), (0.1362, -0.8045, 1.933), (-0.1522, -0.8045, 1.933)], [], [(0, 1, 3, 2), (2, 3, 7, 6), (6, 7, 5, 4), (4, 5, 1, 0), (2, 6, 4, 0), (3, 1, 8, 9), (10, 9, 8, 11), (1, 5, 11, 8), (7, 3, 9, 10), (5, 7, 10, 11), (12, 14, 15, 13), (19, 17, 21, 23), (14, 12, 17, 19), (12, 13, 16, 17), (13, 15, 18, 16), (15, 14, 19, 18), (20, 22, 26, 24), (17, 16, 20, 21), (16, 18, 22, 20), (18, 19, 23, 22), (27, 25, 29, 31), (22, 23, 27, 26), (23, 21, 25, 27), (21, 20, 24, 25), (29, 28, 32, 33), (25, 24, 28, 29), (24, 26, 30, 28), (26, 27, 31, 30), (33, 32, 34, 35), (28, 30, 34, 32), (30, 31, 35, 34), (31, 29, 33, 35)])
_uv = me_cube_001.uv_layers.new(name='UVMap')
_uv.uv.foreach_set('vector', [0.9664, 0.6021, 0.9664, 0.6021, 0.9664, 0.6021, 0.9664, 0.6021, 0.9664, 0.6021, 0.9664, 0.6021, 0.9664, 0.6021, 0.9664, 0.6021, 0.9664, 0.6021, 0.9664, 0.6021, 0.9664, 0.6021, 0.9664, 0.6021, 0.9664, 0.6021, 0.9664, 0.6021, 0.9664, 0.6021, 0.9664, 0.6021, 0.9664, 0.6021, 0.9664, 0.6021, 0.9664, 0.6021, 0.9664, 0.6021, 0.9664, 0.6021, 0.9664, 0.6021, 0.9664, 0.6021, 0.9664, 0.6021, 0.9664, 0.6021, 0.9664, 0.6021, 0.9664, 0.6021, 0.9664, 0.6021, 0.4891, 0.5, 0.4891, 0.5, 0.4891, 0.5, 0.4891, 0.5, 0.9664, 0.6021, 0.9664, 0.6021, 0.9664, 0.6021, 0.9664, 0.6021, 0.9664, 0.6021, 0.9664, 0.6021, 0.9664, 0.6021, 0.9664, 0.6021, 0.4891, 0.5, 0.4891, 0.5, 0.4891, 0.5, 0.4891, 0.5, 0.9664, 0.6021, 0.9664, 0.6021, 0.9664, 0.6021, 0.9664, 0.6021, 0.4891, 0.5, 0.4891, 0.5, 0.4891, 0.5, 0.4891, 0.5, 0.4891, 0.5, 0.4891, 0.5, 0.4891, 0.5, 0.4891, 0.5, 0.4891, 0.5, 0.4891, 0.5, 0.4891, 0.5, 0.4891, 0.5, 0.4891, 0.5, 0.4891, 0.5, 0.4891, 0.5, 0.4891, 0.5, 0.9664, 0.6021, 0.9664, 0.6021, 0.9664, 0.6021, 0.9664, 0.6021, 0.9664, 0.6021, 0.9664, 0.6021, 0.9664, 0.6021, 0.9664, 0.6021, 0.9664, 0.6021, 0.9664, 0.6021, 0.9664, 0.6021, 0.9664, 0.6021, 0.9664, 0.6021, 0.9664, 0.6021, 0.9664, 0.6021, 0.9664, 0.6021, 0.4472, 0.7313, 0.4472, 0.7313, 0.4472, 0.7313, 0.4472, 0.7313, 0.9664, 0.6021, 0.9664, 0.6021, 0.9664, 0.6021, 0.9664, 0.6021, 0.9664, 0.6021, 0.9664, 0.6021, 0.9664, 0.6021, 0.9664, 0.6021, 0.9664, 0.6021, 0.9664, 0.6021, 0.9664, 0.6021, 0.9664, 0.6021, 0.4891, 0.5, 0.4891, 0.5, 0.4891, 0.5, 0.4891, 0.5, 0.4472, 0.7313, 0.4472, 0.7313, 0.4472, 0.7313, 0.4472, 0.7313, 0.4472, 0.7313, 0.4472, 0.7313, 0.4472, 0.7313, 0.4472, 0.7313, 0.4472, 0.7313, 0.4472, 0.7313, 0.4472, 0.7313, 0.4472, 0.7313, 0.4472, 0.7313, 0.4472, 0.7313, 0.4472, 0.7313, 0.4472, 0.7313, 0.4891, 0.5, 0.4891, 0.5, 0.4891, 0.5, 0.4891, 0.5, 0.4891, 0.5, 0.4891, 0.5, 0.4891, 0.5, 0.4891, 0.5, 0.4891, 0.5, 0.4891, 0.5, 0.4891, 0.5, 0.4891, 0.5])
me_cube_001.materials.append(mat_platemat)
me_cube_001.use_remesh_fix_poles = True
me_cube_001.use_remesh_preserve_attributes = False
me_cube_001.update()

# ---- objects
ob_cube = bpy.data.objects.new('Cube', me_cube)
ob_plane = bpy.data.objects.new('Plane', me_plane)
ob_buttton = bpy.data.objects.new('Buttton', me_cube_001)

# ---- transforms, parenting, visibility, modifiers, constraints
ob_cube.location = (0.0, 0.0, 0.0)
ob_cube.lock_rotations_4d = False
ob_cube.empty_display_type = 'ARROWS'
ob_cube.lineart.crease_threshold = 0.0
ob_plane.location = (0.0, 0.0, 0.0)
ob_buttton.location = (0.008013, 0.02156, 0.02492)

# ---- collection membership
col_collection.objects.link(ob_cube)
col_collection.objects.link(ob_plane)
col_collection.objects.link(ob_buttton)

# ---- scene / render settings (as saved in the file)
scene.frame_start = 1; scene.frame_end = 250; scene.frame_set(1)
scene.render.engine = 'BLENDER_EEVEE_NEXT'
scene.cycles.sampling_pattern = 'TABULATED_SOBOL'
scene.cycles.use_light_tree = False
scene.view_settings.view_transform = 'Filmic'
bpy.context.view_layer.update()

# ---- added for rendering (the .blend has no active camera and no usable light): camera, sun
cam_auto = bpy.data.cameras.new('AutoCamera')
cam_auto.lens = 50.0
cam_auto.sensor_width = 36.0
cam_auto.clip_end = 1000.0
ob_auto_camera = bpy.data.objects.new('AutoCamera', cam_auto)
scene.collection.objects.link(ob_auto_camera)
ob_auto_camera.location = (3.9281, -4.71372, 3.72558)
ob_auto_camera.rotation_euler = (1.09748, -7.21219e-08, 0.694738)
scene.camera = ob_auto_camera
light_auto_sun = bpy.data.lights.new('AutoSun', 'SUN')
light_auto_sun.energy = 3.0
light_auto_sun.angle = 0.0523599
ob_auto_sun = bpy.data.objects.new('AutoSun', light_auto_sun)
scene.collection.objects.link(ob_auto_sun)
ob_auto_sun.rotation_euler = (0.872665, 0.174533, 0.523599)
bpy.context.view_layer.update()
